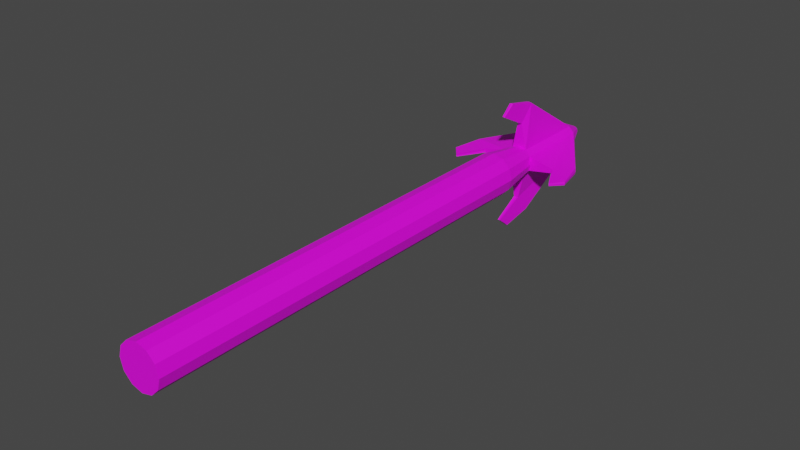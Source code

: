 # Source: Hook.blend  (saved by Blender 3.4.6; exported with 4.5.12 LTS)
import bpy
from mathutils import Matrix  # noqa: F401  (used for matrix-valued properties, if any)

bpy.ops.wm.read_factory_settings(use_empty=True)
scene = bpy.context.scene
scene.name = 'Scene'

# ---- collections
col_collection = bpy.data.collections.new('Collection'); scene.collection.children.link(col_collection)

# ---- images (referenced by path relative to the original .blend; pixels are not part of the script)
import os
ASSET_DIR = os.environ.get("B2B_ASSET_DIR", "")  # directory of the original .blend (textures are referenced by path, not embedded)
HERE = os.path.dirname(os.path.abspath(__file__))  # packed textures are extracted next to this script under _unpacked/

def load_image(name, relpath, width, height, colorspace="sRGB"):
    """Load a texture the original file referenced (path relative to the .blend, or extracted next to this script)."""
    p = next((c for c in (os.path.join(HERE, relpath), os.path.join(ASSET_DIR, relpath)) if relpath and os.path.exists(c)), "")
    if p:
        img = bpy.data.images.load(p, check_existing=True)
        img.name = name
    else:  # same state as the original file: an image datablock whose file is absent (Cycles renders it pink)
        img = bpy.data.images.new(name, width, height)
        img.source = "FILE"
        img.filepath = "//" + (relpath or name)
    img.colorspace_settings.name = colorspace
    return img
img_blender_palette_png = load_image('Blender Palette.png', 'Blender Palette.png', 1024, 1024, 'sRGB')

# ---- materials (node trees are filled in below, after node groups)
mat_material = bpy.data.materials.new('Material')
mat_material.alpha_threshold = 0.0
mat_material.use_transparent_shadow = False
mat_material.roughness = 0.5
mat_material.line_color = (0.0, 0.0, 0.0, 1.0)

# ---- material node trees
mat_material.use_nodes = True; mat_material.node_tree.nodes.clear()
_N = mat_material.node_tree.nodes; _L = mat_material.node_tree.links
n0 = _N.new('ShaderNodeOutputMaterial'); n0.name = 'Material Output'; n0.location = (300, 300)
n1 = _N.new('ShaderNodeBsdfPrincipled'); n1.name = 'Principled BSDF'; n1.location = (10, 300)
n1.distribution = 'GGX'
n1.subsurface_method = 'RANDOM_WALK_SKIN'
n1.inputs[3].default_value = 1.45
n1.inputs[27].default_value = (0.0, 0.0, 0.0, 1.0)
n1.inputs[28].default_value = 1.0
n2 = _N.new('ShaderNodeTexImage'); n2.name = 'Image Texture'; n2.location = (-424, 192)
n2.image = img_blender_palette_png
n2.interpolation = 'Closest'
_L.new(n1.outputs[0], n0.inputs[0])
_L.new(n2.outputs[0], n1.inputs[0])
n0.is_active_output = True

# ---- world
world_world = bpy.data.worlds.new('World'); scene.world = world_world
world_world.use_nodes = True; world_world.node_tree.nodes.clear()
_N = world_world.node_tree.nodes; _L = world_world.node_tree.links
n0 = _N.new('ShaderNodeOutputWorld'); n0.name = 'World Output'; n0.location = (300, 300)
n1 = _N.new('ShaderNodeBackground'); n1.name = 'Background'; n1.location = (10, 300)
n1.inputs[0].default_value = (0.05088, 0.05088, 0.05088, 1.0)
_L.new(n1.outputs[0], n0.inputs[0])
n0.is_active_output = True
world_world.color = (0.05088, 0.05088, 0.05088)
world_world.use_sun_shadow = False
world_world.sun_shadow_jitter_overblur = 0.0

# ---- meshes
me_cylinder_002 = bpy.data.meshes.new('Cylinder.002')
me_cylinder_002.from_pydata([(0.08708, 1.294, -1.126e-08), (0.08708, -0.4073, 1.892e-09), (0.07541, 1.294, -0.04354), (0.07541, -0.4073, -0.04354), (0.04354, 1.294, -0.07541), (0.04354, -0.4073, -0.07541), (5.01e-08, 1.294, -0.08708), (-2.429e-08, -0.4073, -0.08708), (-0.04354, 1.294, -0.07541), (-0.04354, -0.4073, -0.07541), (-0.07541, 1.294, -0.04354), (-0.07541, -0.4073, -0.04354), (-0.08708, 1.294, -1.126e-08), (-0.08708, -0.4073, 1.892e-09), (-0.07541, 1.294, 0.04354), (-0.07541, -0.4073, 0.04354), (-0.04354, 1.294, 0.07541), (-0.04354, -0.4073, 0.07541), (5.01e-08, 1.294, 0.08708), (-2.429e-08, -0.4073, 0.08708), (0.04354, 1.294, 0.07541), (0.04354, -0.4073, 0.07541), (0.07541, 1.294, 0.04354), (0.07541, -0.4073, 0.04354), (0.05973, 1.468, 5.02e-08), (0.05173, 1.468, -0.02986), (0.02986, 1.468, -0.05173), (5.787e-08, 1.468, -0.05973), (-0.02986, 1.468, -0.05173), (-0.05173, 1.468, -0.02986), (-0.05973, 1.468, 5.02e-08), (-0.05173, 1.468, 0.02986), (-0.02986, 1.468, 0.05173), (5.787e-08, 1.468, 0.05973), (0.02986, 1.468, 0.05173), (0.05173, 1.468, 0.02986), (0.05973, 1.789, -4.065e-07), (0.05173, 1.789, -0.02986), (0.02986, 1.789, -0.05173), (4.218e-07, 1.789, -0.05973), (-0.02986, 1.789, -0.05173), (-0.05173, 1.789, -0.02986), (-0.05973, 1.789, -4.065e-07), (-0.05173, 1.789, 0.02986), (-0.02986, 1.789, 0.05173), (4.218e-07, 1.789, 0.05973), (0.02986, 1.789, 0.05173), (0.05173, 1.789, 0.02986), (0.1602, 1.464, -9.449e-08), (0.1585, 1.464, -0.009081), (0.009081, 1.464, -0.1585), (2.036e-07, 1.464, -0.1602), (-0.009081, 1.464, -0.1585), (-0.1585, 1.464, -0.009081), (-0.1602, 1.464, -9.363e-08), (-0.1585, 1.464, 0.009081), (-0.009081, 1.464, 0.1585), (2.026e-07, 1.464, 0.1602), (0.009082, 1.464, 0.1585), (0.1585, 1.464, 0.009081), (0.2314, 1.52, -2.249e-07), (0.229, 1.52, -0.01312), (0.01312, 1.52, -0.229), (2.721e-07, 1.52, -0.2314), (-0.01312, 1.52, -0.229), (-0.229, 1.52, -0.01312), (-0.2314, 1.52, -2.233e-07), (-0.229, 1.52, 0.01312), (-0.01312, 1.52, 0.229), (2.703e-07, 1.52, 0.2314), (0.01312, 1.52, 0.229), (0.229, 1.52, 0.01312), (0.2189, 1.35, -1.054e-07), (0.218, 1.35, -0.005133), (0.005133, 1.35, -0.218), (2.124e-07, 1.35, -0.2189), (-0.005133, 1.35, -0.218), (-0.218, 1.35, -0.005133), (-0.2189, 1.35, -1.038e-07), (-0.218, 1.35, 0.005133), (-0.005133, 1.35, 0.218), (2.108e-07, 1.35, 0.2189), (0.005133, 1.35, 0.218), (0.218, 1.35, 0.005133), (0.2592, 1.399, -1.791e-07), (0.2578, 1.399, -0.007415), (0.007415, 1.399, -0.2578), (2.519e-07, 1.399, -0.2592), (-0.007415, 1.399, -0.2578), (-0.2578, 1.399, -0.007415), (-0.2592, 1.399, -1.771e-07), (-0.2578, 1.399, 0.007415), (-0.007415, 1.399, 0.2578), (2.498e-07, 1.399, 0.2592), (0.007415, 1.399, 0.2578), (0.2578, 1.399, 0.007415), (0.01784, 1.879, -4.097e-07), (0.01545, 1.879, -0.00892), (0.00892, 1.879, -0.01545), (3.683e-07, 1.879, -0.01784), (-0.008919, 1.879, -0.01545), (-0.01545, 1.879, -0.00892), (-0.01784, 1.879, -4.097e-07), (-0.01545, 1.879, 0.008919), (-0.008919, 1.879, 0.01545), (3.683e-07, 1.879, 0.01784), (0.00892, 1.879, 0.01545), (0.01545, 1.879, 0.008919)], [], [(0, 1, 3, 2), (2, 3, 5, 4), (4, 5, 7, 6), (6, 7, 9, 8), (8, 9, 11, 10), (10, 11, 13, 12), (12, 13, 15, 14), (14, 15, 17, 16), (16, 17, 19, 18), (18, 19, 21, 20), (3, 1, 23, 21, 19, 17, 15, 13, 11, 9, 7, 5), (20, 21, 23, 22), (22, 23, 1, 0), (10, 12, 30, 29), (31, 32, 44, 43), (8, 10, 29, 28), (6, 8, 28, 27), (22, 0, 24, 35), (0, 2, 25, 24), (4, 6, 27, 26), (20, 22, 35, 34), (2, 4, 26, 25), (18, 20, 34, 33), (16, 18, 33, 32), (14, 16, 32, 31), (12, 14, 31, 30), (40, 41, 101, 100), (28, 29, 41, 40), (44, 32, 56, 68), (25, 26, 38, 37), (30, 31, 55, 54), (25, 37, 61, 49), (36, 47, 71, 60), (29, 30, 54, 53), (38, 26, 50, 62), (40, 39, 63, 64), (34, 35, 47, 46), (47, 35, 59, 71), (64, 63, 87, 88), (55, 67, 91, 79), (51, 52, 76, 75), (63, 62, 86, 87), (68, 56, 80, 92), (50, 51, 75, 74), (49, 61, 85, 73), (61, 60, 84, 85), (42, 41, 65, 66), (31, 43, 67, 55), (24, 25, 49, 48), (43, 42, 66, 67), (32, 33, 57, 56), (41, 29, 53, 65), (33, 34, 58, 57), (37, 36, 60, 61), (28, 40, 64, 52), (26, 27, 51, 50), (45, 44, 68, 69), (34, 46, 70, 58), (27, 28, 52, 51), (46, 45, 69, 70), (35, 24, 48, 59), (39, 38, 62, 63), (83, 72, 84, 95), (80, 81, 93, 92), (77, 78, 90, 89), (74, 75, 87, 86), (81, 82, 94, 93), (78, 79, 91, 90), (75, 76, 88, 87), (72, 73, 85, 84), (53, 54, 78, 77), (65, 53, 77, 89), (66, 65, 89, 90), (54, 55, 79, 78), (52, 64, 88, 76), (67, 66, 90, 91), (58, 70, 94, 82), (56, 57, 81, 80), (69, 68, 92, 93), (57, 58, 82, 81), (71, 59, 83, 95), (70, 69, 93, 94), (59, 48, 72, 83), (62, 50, 74, 86), (48, 49, 73, 72), (60, 71, 95, 84), (96, 97, 98, 99, 100, 101, 102, 103, 104, 105, 106, 107), (47, 36, 96, 107), (37, 38, 98, 97), (44, 45, 105, 104), (41, 42, 102, 101), (38, 39, 99, 98), (45, 46, 106, 105), (42, 43, 103, 102), (39, 40, 100, 99), (46, 47, 107, 106), (36, 37, 97, 96), (43, 44, 104, 103)])
_uv = me_cylinder_002.uv_layers.new(name='UVMap')
_uv.uv.foreach_set('vector', [0.9781, 0.9432, 0.9781, 0.9711, 0.9735, 0.9711, 0.9735, 0.9432, 0.9735, 0.9432, 0.9735, 0.9711, 0.9689, 0.9711, 0.9689, 0.9432, 0.9689, 0.9432, 0.9689, 0.9711, 0.9642, 0.9711, 0.9642, 0.9432, 0.9642, 0.9432, 0.9642, 0.9711, 0.9596, 0.9711, 0.9596, 0.9432, 0.9596, 0.9432, 0.9596, 0.9711, 0.9549, 0.9711, 0.9549, 0.9432, 0.9549, 0.9432, 0.9549, 0.9711, 0.9503, 0.9711, 0.9503, 0.9432, 0.9503, 0.9432, 0.9503, 0.9711, 0.9457, 0.9711, 0.9457, 0.9432, 0.9457, 0.9432, 0.9457, 0.9711, 0.941, 0.9711, 0.941, 0.9432, 0.941, 0.9432, 0.941, 0.9711, 0.9364, 0.9711, 0.9364, 0.9432, 0.9364, 0.9432, 0.9364, 0.9711, 0.9318, 0.9711, 0.9318, 0.9432, 0.9431, 0.9409, 0.9364, 0.9427, 0.9297, 0.9409, 0.9248, 0.936, 0.923, 0.9293, 0.9248, 0.9226, 0.9297, 0.9178, 0.9364, 0.916, 0.9431, 0.9178, 0.948, 0.9226, 0.9497, 0.9293, 0.948, 0.936, 0.9318, 0.9432, 0.9318, 0.9711, 0.9271, 0.9711, 0.9271, 0.9432, 0.9271, 0.9432, 0.9271, 0.9711, 0.9225, 0.9711, 0.9225, 0.9432, 0.9549, 0.9432, 0.9503, 0.9432, 0.9503, 0.9432, 0.9549, 0.9432, 0.9457, 0.9432, 0.941, 0.9432, 0.941, 0.9432, 0.9457, 0.9432, 0.9596, 0.9432, 0.9549, 0.9432, 0.9549, 0.9432, 0.9596, 0.9432, 0.9642, 0.9432, 0.9596, 0.9432, 0.9596, 0.9432, 0.9642, 0.9432, 0.9271, 0.9432, 0.9225, 0.9432, 0.9225, 0.9432, 0.9271, 0.9432, 0.9781, 0.9432, 0.9735, 0.9432, 0.9735, 0.9432, 0.9781, 0.9432, 0.9689, 0.9432, 0.9642, 0.9432, 0.9642, 0.9432, 0.9689, 0.9432, 0.9318, 0.9432, 0.9271, 0.9432, 0.9271, 0.9432, 0.9318, 0.9432, 0.9735, 0.9432, 0.9689, 0.9432, 0.9689, 0.9432, 0.9735, 0.9432, 0.9364, 0.9432, 0.9318, 0.9432, 0.9318, 0.9432, 0.9364, 0.9432, 0.941, 0.9432, 0.9364, 0.9432, 0.9364, 0.9432, 0.941, 0.9432, 0.9457, 0.9432, 0.941, 0.9432, 0.941, 0.9432, 0.9457, 0.9432, 0.9503, 0.9432, 0.9457, 0.9432, 0.9457, 0.9432, 0.9503, 0.9432, 0.9596, 0.9432, 0.9549, 0.9432, 0.9549, 0.9432, 0.9596, 0.9432, 0.9596, 0.9432, 0.9549, 0.9432, 0.9549, 0.9432, 0.9596, 0.9432, 0.941, 0.9432, 0.941, 0.9432, 0.941, 0.9432, 0.941, 0.9432, 0.9735, 0.9432, 0.9689, 0.9432, 0.9689, 0.9432, 0.9735, 0.9432, 0.9503, 0.9432, 0.9457, 0.9432, 0.9457, 0.9432, 0.9503, 0.9432, 0.9735, 0.9432, 0.9735, 0.9432, 0.9735, 0.9432, 0.9735, 0.9432, 0.9642, 0.9427, 0.9575, 0.9409, 0.9575, 0.9409, 0.9642, 0.9427, 0.9549, 0.9432, 0.9503, 0.9432, 0.9503, 0.9432, 0.9549, 0.9432, 0.9689, 0.9432, 0.9689, 0.9432, 0.9689, 0.9432, 0.9689, 0.9432, 0.9758, 0.9226, 0.9776, 0.9293, 0.9776, 0.9293, 0.9758, 0.9226, 0.9318, 0.9432, 0.9271, 0.9432, 0.9271, 0.9432, 0.9318, 0.9432, 0.9271, 0.9432, 0.9271, 0.9432, 0.9271, 0.9432, 0.9271, 0.9432, 0.9758, 0.9226, 0.9776, 0.9293, 0.9776, 0.9293, 0.9758, 0.9226, 0.9457, 0.9432, 0.9457, 0.9432, 0.9457, 0.9432, 0.9457, 0.9432, 0.9642, 0.9432, 0.9596, 0.9432, 0.9596, 0.9432, 0.9642, 0.9432, 0.9776, 0.9293, 0.9758, 0.936, 0.9758, 0.936, 0.9776, 0.9293, 0.941, 0.9432, 0.941, 0.9432, 0.941, 0.9432, 0.941, 0.9432, 0.9689, 0.9432, 0.9642, 0.9432, 0.9642, 0.9432, 0.9689, 0.9432, 0.9735, 0.9432, 0.9735, 0.9432, 0.9735, 0.9432, 0.9735, 0.9432, 0.9709, 0.9409, 0.9642, 0.9427, 0.9642, 0.9427, 0.9709, 0.9409, 0.9642, 0.916, 0.9709, 0.9178, 0.9709, 0.9178, 0.9642, 0.916, 0.9457, 0.9432, 0.9457, 0.9432, 0.9457, 0.9432, 0.9457, 0.9432, 0.9781, 0.9432, 0.9735, 0.9432, 0.9735, 0.9432, 0.9781, 0.9432, 0.9575, 0.9178, 0.9642, 0.916, 0.9642, 0.916, 0.9575, 0.9178, 0.941, 0.9432, 0.9364, 0.9432, 0.9364, 0.9432, 0.941, 0.9432, 0.9549, 0.9432, 0.9549, 0.9432, 0.9549, 0.9432, 0.9549, 0.9432, 0.9364, 0.9432, 0.9318, 0.9432, 0.9318, 0.9432, 0.9364, 0.9432, 0.9709, 0.9409, 0.9642, 0.9427, 0.9642, 0.9427, 0.9709, 0.9409, 0.9596, 0.9432, 0.9596, 0.9432, 0.9596, 0.9432, 0.9596, 0.9432, 0.9689, 0.9432, 0.9642, 0.9432, 0.9642, 0.9432, 0.9689, 0.9432, 0.9509, 0.9293, 0.9526, 0.9226, 0.9526, 0.9226, 0.9509, 0.9293, 0.9318, 0.9432, 0.9318, 0.9432, 0.9318, 0.9432, 0.9318, 0.9432, 0.9642, 0.9432, 0.9596, 0.9432, 0.9596, 0.9432, 0.9642, 0.9432, 0.9526, 0.936, 0.9509, 0.9293, 0.9509, 0.9293, 0.9526, 0.936, 0.9271, 0.9432, 0.9225, 0.9432, 0.9225, 0.9432, 0.9271, 0.9432, 0.9776, 0.9293, 0.9758, 0.936, 0.9758, 0.936, 0.9776, 0.9293, 0.9271, 0.9432, 0.9225, 0.9432, 0.9225, 0.9432, 0.9271, 0.9432, 0.941, 0.9432, 0.9364, 0.9432, 0.9364, 0.9432, 0.941, 0.9432, 0.9549, 0.9432, 0.9503, 0.9432, 0.9503, 0.9432, 0.9549, 0.9432, 0.9689, 0.9432, 0.9642, 0.9432, 0.9642, 0.9432, 0.9689, 0.9432, 0.9364, 0.9432, 0.9318, 0.9432, 0.9318, 0.9432, 0.9364, 0.9432, 0.9503, 0.9432, 0.9457, 0.9432, 0.9457, 0.9432, 0.9503, 0.9432, 0.9642, 0.9432, 0.9596, 0.9432, 0.9596, 0.9432, 0.9642, 0.9432, 0.9781, 0.9432, 0.9735, 0.9432, 0.9735, 0.9432, 0.9781, 0.9432, 0.9549, 0.9432, 0.9503, 0.9432, 0.9503, 0.9432, 0.9549, 0.9432, 0.9549, 0.9432, 0.9549, 0.9432, 0.9549, 0.9432, 0.9549, 0.9432, 0.9642, 0.916, 0.9709, 0.9178, 0.9709, 0.9178, 0.9642, 0.916, 0.9503, 0.9432, 0.9457, 0.9432, 0.9457, 0.9432, 0.9503, 0.9432, 0.9596, 0.9432, 0.9596, 0.9432, 0.9596, 0.9432, 0.9596, 0.9432, 0.9575, 0.9178, 0.9642, 0.916, 0.9642, 0.916, 0.9575, 0.9178, 0.9318, 0.9432, 0.9318, 0.9432, 0.9318, 0.9432, 0.9318, 0.9432, 0.941, 0.9432, 0.9364, 0.9432, 0.9364, 0.9432, 0.941, 0.9432, 0.9509, 0.9293, 0.9526, 0.9226, 0.9526, 0.9226, 0.9509, 0.9293, 0.9364, 0.9432, 0.9318, 0.9432, 0.9318, 0.9432, 0.9364, 0.9432, 0.9271, 0.9432, 0.9271, 0.9432, 0.9271, 0.9432, 0.9271, 0.9432, 0.9526, 0.936, 0.9509, 0.9293, 0.9509, 0.9293, 0.9526, 0.936, 0.9271, 0.9432, 0.9225, 0.9432, 0.9225, 0.9432, 0.9271, 0.9432, 0.9689, 0.9432, 0.9689, 0.9432, 0.9689, 0.9432, 0.9689, 0.9432, 0.9781, 0.9432, 0.9735, 0.9432, 0.9735, 0.9432, 0.9781, 0.9432, 0.9642, 0.9427, 0.9575, 0.9409, 0.9575, 0.9409, 0.9642, 0.9427, 0.9642, 0.9427, 0.9709, 0.9409, 0.9758, 0.936, 0.9776, 0.9293, 0.9758, 0.9226, 0.9709, 0.9178, 0.9642, 0.916, 0.9575, 0.9178, 0.9526, 0.9226, 0.9509, 0.9293, 0.9526, 0.936, 0.9575, 0.9409, 0.9575, 0.9409, 0.9642, 0.9427, 0.9642, 0.9427, 0.9575, 0.9409, 0.9735, 0.9432, 0.9689, 0.9432, 0.9689, 0.9432, 0.9735, 0.9432, 0.9526, 0.9226, 0.9509, 0.9293, 0.9509, 0.9293, 0.9526, 0.9226, 0.9709, 0.9178, 0.9642, 0.916, 0.9642, 0.916, 0.9709, 0.9178, 0.9758, 0.936, 0.9776, 0.9293, 0.9776, 0.9293, 0.9758, 0.936, 0.9509, 0.9293, 0.9526, 0.936, 0.9526, 0.936, 0.9509, 0.9293, 0.9642, 0.916, 0.9575, 0.9178, 0.9575, 0.9178, 0.9642, 0.916, 0.9776, 0.9293, 0.9758, 0.9226, 0.9758, 0.9226, 0.9776, 0.9293, 0.9318, 0.9432, 0.9271, 0.9432, 0.9271, 0.9432, 0.9318, 0.9432, 0.9642, 0.9427, 0.9709, 0.9409, 0.9709, 0.9409, 0.9642, 0.9427, 0.9457, 0.9432, 0.941, 0.9432, 0.941, 0.9432, 0.9457, 0.9432])
me_cylinder_002.materials.append(mat_material)
me_cylinder_002.update()

# ---- objects
ob_hook = bpy.data.objects.new('Hook', me_cylinder_002)

# ---- transforms, parenting, visibility, modifiers, constraints
ob_hook.location = (0.0, 0.0, 0.0)

# ---- collection membership
col_collection.objects.link(ob_hook)

# ---- scene / render settings (as saved in the file)
scene.frame_start = 0; scene.frame_end = 250; scene.frame_set(0)
scene.render.engine = 'BLENDER_EEVEE_NEXT'
scene.render.fps = 30
scene.cycles.sampling_pattern = 'TABULATED_SOBOL'
scene.cycles.use_light_tree = False
scene.view_settings.view_transform = 'Filmic'
bpy.context.view_layer.update()

# ---- added for rendering (the .blend has no active camera and no usable light): camera, sun
cam_auto = bpy.data.cameras.new('AutoCamera')
cam_auto.lens = 50.0
cam_auto.sensor_width = 36.0
cam_auto.clip_end = 1000.0
ob_auto_camera = bpy.data.objects.new('AutoCamera', cam_auto)
scene.collection.objects.link(ob_auto_camera)
ob_auto_camera.location = (2.22101, -1.92956, 1.77681)
ob_auto_camera.rotation_euler = (1.09748, -7.21219e-08, 0.694738)
scene.camera = ob_auto_camera
light_auto_sun = bpy.data.lights.new('AutoSun', 'SUN')
light_auto_sun.energy = 3.0
light_auto_sun.angle = 0.0523599
ob_auto_sun = bpy.data.objects.new('AutoSun', light_auto_sun)
scene.collection.objects.link(ob_auto_sun)
ob_auto_sun.rotation_euler = (0.872665, 0.174533, 0.523599)
bpy.context.view_layer.update()
